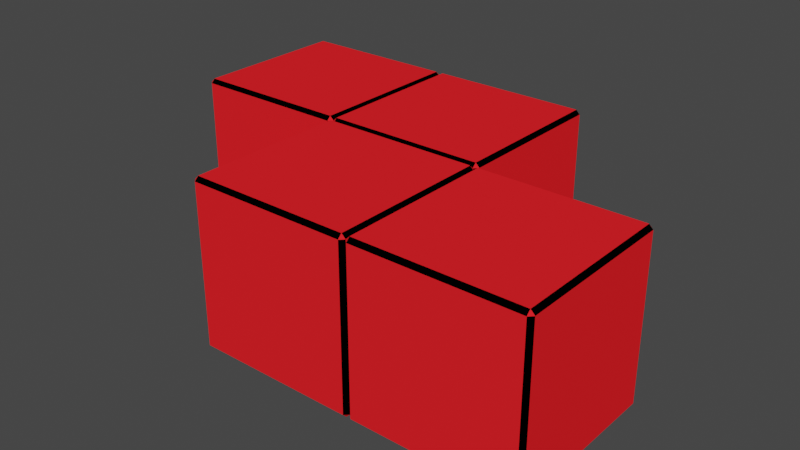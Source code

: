 # Source: tetromino_chair1.blend  (saved by Blender 3.6.11; exported with 4.5.12 LTS)
import bpy
from mathutils import Matrix  # noqa: F401  (used for matrix-valued properties, if any)

bpy.ops.wm.read_factory_settings(use_empty=True)
scene = bpy.context.scene
scene.name = 'Scene'

# ---- collections
col_collection = bpy.data.collections.new('Collection'); scene.collection.children.link(col_collection)

# ---- materials (node trees are filled in below, after node groups)
mat_material = bpy.data.materials.new('Material')
mat_material.alpha_threshold = 0.0
mat_material.use_transparent_shadow = False
mat_material.diffuse_color = (1.0, 0.0171, 0.02302, 1.0)
mat_material.roughness = 0.5
mat_material.line_color = (0.0, 0.0, 0.0, 1.0)
mat_material_001 = bpy.data.materials.new('Material.001')
mat_material_001.use_transparent_shadow = False
mat_material_001.diffuse_color = (0.0, 0.0, 0.0, 1.0)

# ---- material node trees

# ---- world
world_world = bpy.data.worlds.new('World'); scene.world = world_world
world_world.use_nodes = True; world_world.node_tree.nodes.clear()
_N = world_world.node_tree.nodes; _L = world_world.node_tree.links
n0 = _N.new('ShaderNodeOutputWorld'); n0.name = 'World Output'; n0.location = (300, 300)
n1 = _N.new('ShaderNodeBackground'); n1.name = 'Background'; n1.location = (10, 300)
n1.inputs[0].default_value = (0.05088, 0.05088, 0.05088, 1.0)
_L.new(n1.outputs[0], n0.inputs[0])
n0.is_active_output = True
world_world.color = (0.05088, 0.05088, 0.05088)
world_world.use_sun_shadow = False
world_world.sun_shadow_jitter_overblur = 0.0

# ---- meshes
me_cube_005 = bpy.data.meshes.new('Cube.005')
me_cube_005.from_pydata([(0.9525, 1.0, 0.9525), (0.9525, 0.9525, 1.0), (1.0, 0.9525, 0.9525), (0.9525, 0.9525, -1.0), (0.9525, 1.0, -0.9525), (1.0, 0.9525, -0.9525), (1.0, -0.9525, 0.9525), (0.9525, -0.9525, 1.0), (1.0, -0.9525, -0.9525), (0.9525, -0.9525, -1.0), (-0.9525, 1.0, 0.9525), (-1.0, 0.9525, 0.9525), (-0.9525, 0.9525, 1.0), (-1.0, 0.9525, -0.9525), (-0.9525, 1.0, -0.9525), (-0.9525, 0.9525, -1.0), (-1.0, -0.9525, 0.9525), (-0.9525, -0.9525, 1.0), (-0.9525, -0.9525, -1.0), (-1.0, -0.9525, -0.9525), (2.952, -1.0, 0.9525), (2.952, -1.048, 1.0), (3.0, -1.048, 0.9525), (2.952, -1.048, -1.0), (2.952, -1.0, -0.9525), (3.0, -1.048, -0.9525), (3.0, -2.952, 0.9525), (2.952, -2.952, 1.0), (2.952, -3.0, 0.9525), (3.0, -2.952, -0.9525), (2.952, -2.952, -1.0), (1.048, -1.0, 0.9525), (1.048, -1.048, 1.0), (1.048, -1.0, -0.9525), (1.048, -1.048, -1.0), (1.048, -3.0, 0.9525), (1.048, -2.952, 1.0), (1.048, -2.952, -1.0), (1.048, -3.0, -0.9525), (0.9525, -1.0, 0.9525), (0.9525, -1.048, 1.0), (1.0, -1.048, 0.9525), (0.9525, -1.048, -1.0), (0.9525, -1.0, -0.9525), (1.0, -1.048, -0.9525), (1.0, -2.952, 0.9525), (0.9525, -2.952, 1.0), (0.9525, -3.0, 0.9525), (1.0, -2.952, -0.9525), (0.9525, -3.0, -0.9525), (0.9525, -2.952, -1.0), (-0.9525, -1.0, 0.9525), (-1.0, -1.048, 0.9525), (-0.9525, -1.048, 1.0), (-1.0, -1.048, -0.9525), (-0.9525, -1.0, -0.9525), (-0.9525, -1.048, -1.0), (-1.0, -2.952, 0.9525), (-0.9525, -3.0, 0.9525), (-0.9525, -2.952, 1.0), (-0.9525, -2.952, -1.0), (-0.9525, -3.0, -0.9525), (-1.0, -2.952, -0.9525), (1.0, -4.952, 0.9525), (1.048, -4.952, 1.0), (1.048, -5.0, 0.9525), (1.048, -4.952, -1.0), (1.0, -4.952, -0.9525), (1.048, -5.0, -0.9525), (2.952, -5.0, 0.9525), (2.952, -4.952, 1.0), (3.0, -4.952, 0.9525), (2.952, -5.0, -0.9525), (3.0, -4.952, -0.9525), (2.952, -4.952, -1.0), (1.0, -3.048, 0.9525), (1.048, -3.048, 1.0), (1.0, -3.048, -0.9525), (1.048, -3.048, -1.0), (3.0, -3.048, 0.9525), (2.952, -3.048, 1.0), (2.952, -3.048, -1.0), (3.0, -3.048, -0.9525), (2.952, -3.0, -0.9525)], [], [(15, 3, 9, 18), (19, 16, 11, 13), (1, 12, 17, 7), (5, 2, 6, 8), (0, 1, 2), (3, 4, 5), (6, 7, 39), (8, 43, 9), (10, 11, 12), (13, 14, 15), (16, 51, 17), (18, 55, 19), (15, 18, 19, 13), (3, 15, 14, 4), (2, 5, 4, 0), (55, 51, 16, 19), (39, 43, 8, 6), (10, 14, 13, 11), (7, 17, 51, 39), (1, 7, 6, 2), (18, 9, 43, 55), (17, 12, 11, 16), (12, 1, 0, 10), (9, 3, 5, 8), (14, 10, 0, 4), (34, 23, 30, 37), (83, 28, 35, 38), (21, 32, 36, 27), (25, 22, 26, 29), (20, 21, 22), (23, 24, 25), (26, 27, 28), (29, 83, 30), (31, 41, 32), (44, 33, 34), (45, 35, 36), (37, 38, 48), (34, 37, 48, 44), (23, 34, 33, 24), (22, 25, 24, 20), (38, 35, 45, 48), (28, 83, 29, 26), (31, 33, 44, 41), (27, 36, 35, 28), (21, 27, 26, 22), (37, 30, 83, 38), (36, 32, 41, 45), (32, 21, 20, 31), (30, 23, 25, 29), (33, 31, 20, 24), (56, 42, 50, 60), (62, 57, 52, 54), (49, 47, 58, 61), (40, 53, 59, 46), (44, 41, 45, 48), (39, 40, 41), (42, 43, 44), (45, 46, 47), (48, 49, 50), (51, 52, 53), (54, 55, 56), (57, 58, 59), (60, 61, 62), (56, 60, 62, 54), (42, 56, 55, 43), (41, 44, 43, 39), (61, 58, 57, 62), (47, 49, 48, 45), (51, 55, 54, 52), (46, 59, 58, 47), (40, 46, 45, 41), (60, 50, 49, 61), (59, 53, 52, 57), (53, 40, 39, 51), (50, 42, 44, 48), (55, 51, 39, 43), (78, 81, 74, 66), (73, 82, 79, 71), (64, 70, 80, 76), (68, 72, 69, 65), (63, 65, 64), (66, 68, 67), (69, 71, 70), (72, 74, 73), (75, 76, 35), (38, 78, 77), (28, 80, 79), (81, 83, 82), (78, 38, 83, 81), (66, 67, 77, 78), (65, 63, 67, 68), (82, 83, 28, 79), (71, 69, 72, 73), (75, 35, 38, 77), (70, 71, 79, 80), (64, 65, 69, 70), (81, 82, 73, 74), (80, 28, 35, 76), (76, 75, 63, 64), (74, 72, 68, 66), (77, 67, 63, 75)])
me_cube_005.polygons.foreach_set('material_index', [0, 0, 0, 0, 0, 0, 0, 0, 0, 0, 0, 0, 1, 1, 1, 1, 1, 1, 1, 1, 1, 1, 1, 1, 0, 0, 0, 0, 0, 0, 0, 0, 0, 0, 0, 0, 0, 1, 1, 1, 1, 1, 1, 1, 1, 1, 1, 1, 1, 0, 0, 0, 0, 0, 0, 0, 0, 0, 0, 0, 0, 0, 0, 1, 1, 1, 1, 1, 1, 1, 1, 1, 1, 1, 1, 0, 0, 0, 0, 0, 0, 0, 0, 0, 0, 0, 0, 0, 1, 1, 1, 1, 1, 1, 1, 1, 1, 1, 1, 1, 0])
_uv = me_cube_005.uv_layers.new(name='UVMap')
_uv.uv.foreach_set('vector', [0.1309, 0.5059, 0.3691, 0.5059, 0.3691, 0.7441, 0.1309, 0.7441, 0.3809, 0.005941, 0.6191, 0.005941, 0.6191, 0.2441, 0.3809, 0.2441, 0.6309, 0.5059, 0.8691, 0.5059, 0.8691, 0.7441, 0.6309, 0.7441, 0.3809, 0.5059, 0.6191, 0.5059, 0.6191, 0.7441, 0.3809, 0.7441, 0.6191, 0.4941, 0.625, 0.4941, 0.6191, 0.5, 0.3691, 0.5059, 0.3691, 0.5, 0.375, 0.5059, 0.6191, 0.75, 0.625, 0.7559, 0.6191, 0.7559, 0.375, 0.7441, 0.3691, 0.75, 0.3691, 0.7441, 0.6191, 0.25, 0.6191, 0.2441, 0.625, 0.2441, 0.125, 0.5059, 0.1309, 0.5, 0.1309, 0.5059, 0.6191, 0.005941, 0.6191, 0.0, 0.625, 0.005941, 0.1309, 0.7441, 0.1309, 0.75, 0.125, 0.7441, 0.1309, 0.5059, 0.1309, 0.7441, 0.125, 0.7441, 0.125, 0.5059, 0.3691, 0.5059, 0.1309, 0.5059, 0.1309, 0.5, 0.3691, 0.5, 0.6191, 0.5059, 0.3809, 0.5059, 0.3809, 0.4941, 0.6191, 0.4941, 0.3809, 0.0, 0.6191, 0.0, 0.6191, 0.005941, 0.3809, 0.005941, 0.6191, 0.7559, 0.3809, 0.7559, 0.3809, 0.7441, 0.6191, 0.7441, 0.6191, 0.2559, 0.3809, 0.2559, 0.3809, 0.2441, 0.6191, 0.2441, 0.625, 0.7559, 0.625, 0.9941, 0.6191, 0.9941, 0.6191, 0.7559, 0.6309, 0.5059, 0.6309, 0.7441, 0.6191, 0.7441, 0.6191, 0.5059, 0.1309, 0.7441, 0.3691, 0.7441, 0.3691, 0.75, 0.1309, 0.75, 0.625, 0.005941, 0.625, 0.2441, 0.6191, 0.2441, 0.6191, 0.005941, 0.625, 0.2559, 0.625, 0.4941, 0.6191, 0.4941, 0.6191, 0.2559, 0.3691, 0.7441, 0.3691, 0.5059, 0.3809, 0.5059, 0.3809, 0.7441, 0.3809, 0.2559, 0.6191, 0.2559, 0.6191, 0.4941, 0.3809, 0.4941, 0.1309, 0.5059, 0.3691, 0.5059, 0.3691, 0.7441, 0.1309, 0.7441, 0.3809, 0.7559, 0.6191, 0.7559, 0.6191, 0.9941, 0.3809, 0.9941, 0.6309, 0.5059, 0.8691, 0.5059, 0.8691, 0.7441, 0.6309, 0.7441, 0.3809, 0.5059, 0.6191, 0.5059, 0.6191, 0.7441, 0.3809, 0.7441, 0.6191, 0.4941, 0.625, 0.4941, 0.6191, 0.5, 0.3691, 0.5059, 0.3691, 0.5, 0.375, 0.5059, 0.6191, 0.75, 0.625, 0.7559, 0.6191, 0.7559, 0.375, 0.7441, 0.3691, 0.75, 0.3691, 0.7441, 0.6191, 0.25, 0.6191, 0.2441, 0.625, 0.2441, 0.125, 0.5059, 0.1309, 0.5, 0.1309, 0.5059, 0.6191, 0.005941, 0.6191, 0.0, 0.625, 0.005941, 0.1309, 0.7441, 0.1309, 0.75, 0.125, 0.7441, 0.1309, 0.5059, 0.1309, 0.7441, 0.125, 0.7441, 0.125, 0.5059, 0.3691, 0.5059, 0.1309, 0.5059, 0.1309, 0.5, 0.3691, 0.5, 0.6191, 0.5059, 0.3809, 0.5059, 0.3809, 0.4941, 0.6191, 0.4941, 0.3809, 0.0, 0.6191, 0.0, 0.6191, 0.005941, 0.3809, 0.005941, 0.6191, 0.7559, 0.3809, 0.7559, 0.3809, 0.7441, 0.6191, 0.7441, 0.6191, 0.2559, 0.3809, 0.2559, 0.3809, 0.2441, 0.6191, 0.2441, 0.625, 0.7559, 0.625, 0.9941, 0.6191, 0.9941, 0.6191, 0.7559, 0.6309, 0.5059, 0.6309, 0.7441, 0.6191, 0.7441, 0.6191, 0.5059, 0.1309, 0.7441, 0.3691, 0.7441, 0.3691, 0.75, 0.1309, 0.75, 0.625, 0.005941, 0.625, 0.2441, 0.6191, 0.2441, 0.6191, 0.005941, 0.625, 0.2559, 0.625, 0.4941, 0.6191, 0.4941, 0.6191, 0.2559, 0.3691, 0.7441, 0.3691, 0.5059, 0.3809, 0.5059, 0.3809, 0.7441, 0.3809, 0.2559, 0.6191, 0.2559, 0.6191, 0.4941, 0.3809, 0.4941, 0.1309, 0.5059, 0.3691, 0.5059, 0.3691, 0.7441, 0.1309, 0.7441, 0.3809, 0.005941, 0.6191, 0.005941, 0.6191, 0.2441, 0.3809, 0.2441, 0.3809, 0.7559, 0.6191, 0.7559, 0.6191, 0.9941, 0.3809, 0.9941, 0.6309, 0.5059, 0.8691, 0.5059, 0.8691, 0.7441, 0.6309, 0.7441, 0.3809, 0.5059, 0.6191, 0.5059, 0.6191, 0.7441, 0.3809, 0.7441, 0.6191, 0.4941, 0.625, 0.4941, 0.6191, 0.5, 0.3691, 0.5059, 0.3691, 0.5, 0.375, 0.5059, 0.6191, 0.75, 0.625, 0.7559, 0.6191, 0.7559, 0.375, 0.7441, 0.3691, 0.75, 0.3691, 0.7441, 0.6191, 0.25, 0.6191, 0.2441, 0.625, 0.2441, 0.125, 0.5059, 0.1309, 0.5, 0.1309, 0.5059, 0.6191, 0.005941, 0.6191, 0.0, 0.625, 0.005941, 0.1309, 0.7441, 0.1309, 0.75, 0.125, 0.7441, 0.1309, 0.5059, 0.1309, 0.7441, 0.125, 0.7441, 0.125, 0.5059, 0.3691, 0.5059, 0.1309, 0.5059, 0.1309, 0.5, 0.3691, 0.5, 0.6191, 0.5059, 0.3809, 0.5059, 0.3809, 0.4941, 0.6191, 0.4941, 0.3809, 0.0, 0.6191, 0.0, 0.6191, 0.005941, 0.3809, 0.005941, 0.6191, 0.7559, 0.3809, 0.7559, 0.3809, 0.7441, 0.6191, 0.7441, 0.6191, 0.2559, 0.3809, 0.2559, 0.3809, 0.2441, 0.6191, 0.2441, 0.625, 0.7559, 0.625, 0.9941, 0.6191, 0.9941, 0.6191, 0.7559, 0.6309, 0.5059, 0.6309, 0.7441, 0.6191, 0.7441, 0.6191, 0.5059, 0.1309, 0.7441, 0.3691, 0.7441, 0.3691, 0.75, 0.1309, 0.75, 0.625, 0.005941, 0.625, 0.2441, 0.6191, 0.2441, 0.6191, 0.005941, 0.625, 0.2559, 0.625, 0.4941, 0.6191, 0.4941, 0.6191, 0.2559, 0.3691, 0.7441, 0.3691, 0.5059, 0.3809, 0.5059, 0.3809, 0.7441, 0.3809, 0.2559, 0.6191, 0.2559, 0.6191, 0.4941, 0.3809, 0.4941, 0.1309, 0.5059, 0.1309, 0.7441, 0.3691, 0.7441, 0.3691, 0.5059, 0.3809, 0.7559, 0.3809, 0.9941, 0.6191, 0.9941, 0.6191, 0.7559, 0.6309, 0.5059, 0.6309, 0.7441, 0.8691, 0.7441, 0.8691, 0.5059, 0.3809, 0.5059, 0.3809, 0.7441, 0.6191, 0.7441, 0.6191, 0.5059, 0.6191, 0.4941, 0.6191, 0.5, 0.625, 0.4941, 0.3691, 0.5059, 0.375, 0.5059, 0.3691, 0.5, 0.6191, 0.75, 0.6191, 0.7559, 0.625, 0.7559, 0.375, 0.7441, 0.3691, 0.7441, 0.3691, 0.75, 0.6191, 0.25, 0.625, 0.2441, 0.6191, 0.2441, 0.125, 0.5059, 0.1309, 0.5059, 0.1309, 0.5, 0.6191, 0.005941, 0.625, 0.005941, 0.6191, 0.0, 0.1309, 0.7441, 0.125, 0.7441, 0.1309, 0.75, 0.1309, 0.5059, 0.125, 0.5059, 0.125, 0.7441, 0.1309, 0.7441, 0.3691, 0.5059, 0.3691, 0.5, 0.1309, 0.5, 0.1309, 0.5059, 0.6191, 0.5059, 0.6191, 0.4941, 0.3809, 0.4941, 0.3809, 0.5059, 0.3809, 0.0, 0.3809, 0.005941, 0.6191, 0.005941, 0.6191, 0.0, 0.6191, 0.7559, 0.6191, 0.7441, 0.3809, 0.7441, 0.3809, 0.7559, 0.6191, 0.2559, 0.6191, 0.2441, 0.3809, 0.2441, 0.3809, 0.2559, 0.625, 0.7559, 0.6191, 0.7559, 0.6191, 0.9941, 0.625, 0.9941, 0.6309, 0.5059, 0.6191, 0.5059, 0.6191, 0.7441, 0.6309, 0.7441, 0.1309, 0.7441, 0.1309, 0.75, 0.3691, 0.75, 0.3691, 0.7441, 0.625, 0.005941, 0.6191, 0.005941, 0.6191, 0.2441, 0.625, 0.2441, 0.625, 0.2559, 0.6191, 0.2559, 0.6191, 0.4941, 0.625, 0.4941, 0.3691, 0.7441, 0.3809, 0.7441, 0.3809, 0.5059, 0.3691, 0.5059, 0.3809, 0.2559, 0.3809, 0.4941, 0.6191, 0.4941, 0.6191, 0.2559])
me_cube_005.materials.append(mat_material)
me_cube_005.materials.append(mat_material_001)
me_cube_005.use_mirror_vertex_groups = False
me_cube_005.update()

# ---- objects
ob_cube_003 = bpy.data.objects.new('Cube.003', me_cube_005)

# ---- transforms, parenting, visibility, modifiers, constraints
ob_cube_003.location = (-2.0, 1.0, 0.0)
ob_cube_003.rotation_euler = (0.0, -0.0, 1.571)
ob_cube_003.scale = (-1.0, 1.0, 1.0)
ob_cube_003.lock_rotations_4d = False
ob_cube_003.empty_display_type = 'ARROWS'
ob_cube_003.lineart.crease_threshold = 0.0

# ---- collection membership
col_collection.objects.link(ob_cube_003)

# ---- scene / render settings (as saved in the file)
scene.frame_start = 1; scene.frame_end = 30; scene.frame_set(1)
scene.render.engine = 'BLENDER_EEVEE_NEXT'
scene.cycles.sampling_pattern = 'TABULATED_SOBOL'
scene.view_settings.view_transform = 'Filmic'
bpy.context.view_layer.update()

# ---- added for rendering (the .blend has no active camera and no usable light): camera, sun
cam_auto = bpy.data.cameras.new('AutoCamera')
cam_auto.lens = 50.0
cam_auto.sensor_width = 36.0
cam_auto.clip_end = 1000.0
ob_auto_camera = bpy.data.objects.new('AutoCamera', cam_auto)
scene.collection.objects.link(ob_auto_camera)
ob_auto_camera.location = (6.92375, -8.3085, 5.539)
ob_auto_camera.rotation_euler = (1.09748, -7.21219e-08, 0.694738)
scene.camera = ob_auto_camera
light_auto_sun = bpy.data.lights.new('AutoSun', 'SUN')
light_auto_sun.energy = 3.0
light_auto_sun.angle = 0.0523599
ob_auto_sun = bpy.data.objects.new('AutoSun', light_auto_sun)
scene.collection.objects.link(ob_auto_sun)
ob_auto_sun.rotation_euler = (0.872665, 0.174533, 0.523599)
bpy.context.view_layer.update()
